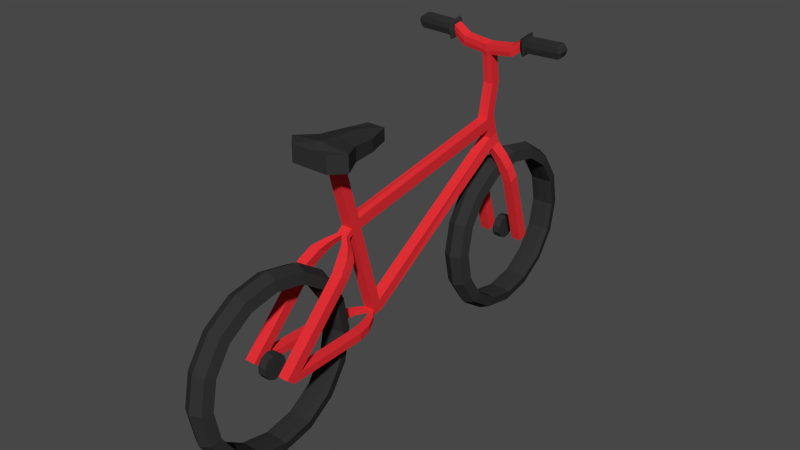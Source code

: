 # Source: SquareFrameBicycle.blend  (saved by Blender 2.79.0; exported with 4.5.12 LTS)
import bpy
from mathutils import Matrix  # noqa: F401  (used for matrix-valued properties, if any)

bpy.ops.wm.read_factory_settings(use_empty=True)
scene = bpy.context.scene
scene.name = 'Scene'

# ---- collections
col_collection_1 = bpy.data.collections.new('Collection 1'); scene.collection.children.link(col_collection_1)

# ---- materials (node trees are filled in below, after node groups)
mat_black = bpy.data.materials.new('Black')
mat_black.alpha_threshold = 0.0
mat_black.diffuse_color = (0.0331, 0.0331, 0.0331, 1.0)
mat_black.roughness = 0.5
mat_red = bpy.data.materials.new('Red')
mat_red.alpha_threshold = 0.0
mat_red.diffuse_color = (0.8, 0.03095, 0.03832, 1.0)
mat_red.roughness = 0.5

# ---- material node trees

# ---- world
world_world = bpy.data.worlds.new('World'); scene.world = world_world
world_world.color = (0.06372, 0.06372, 0.06372)
world_world.use_sun_shadow = False
world_world.sun_shadow_jitter_overblur = 0.0
world_world.cycles.sampling_method = 'NONE'
world_world.cycles.sample_map_resolution = 256

# ---- meshes
me_cube_007 = bpy.data.meshes.new('Cube.007')
me_cube_007.from_pydata([(-0.1036, -0.43, 0.8309), (-0.1036, -0.43, 0.887), (-0.06657, -0.3608, 0.8309), (-0.06657, -0.3608, 0.8776), (0.1036, -0.43, 0.8309), (0.1036, -0.43, 0.887), (0.06657, -0.3608, 0.8309), (0.06657, -0.3608, 0.8776), (0.0, -0.3608, 0.8884), (0.0, -0.3608, 0.8417), (0.0, -0.43, 0.8979), (0.0, -0.43, 0.8417), (-0.05606, -0.2792, 0.8719), (-0.05606, -0.2792, 0.8309), (0.0, -0.2792, 0.8828), (0.05606, -0.2792, 0.8719), (0.05606, -0.2792, 0.8309), (0.0, -0.2792, 0.8417), (-0.03034, -0.2006, 0.8719), (-0.03034, -0.2006, 0.8309), (0.0, -0.2006, 0.8718), (0.03034, -0.2006, 0.8719), (0.03034, -0.2006, 0.8309), (0.0, -0.2006, 0.8307), (-0.06284, -0.4726, 0.8309), (-0.06284, -0.4726, 0.887), (0.06284, -0.4726, 0.887), (0.06284, -0.4726, 0.8309), (0.0, -0.4726, 0.8869), (0.0, -0.4726, 0.8307), (-0.01384, 0.4945, 0.2981), (0.01384, 0.4945, 0.2981), (-0.01384, 0.4881, 0.2762), (0.01384, 0.4881, 0.2762), (-0.01384, 0.4709, 0.2613), (0.01384, 0.4709, 0.2613), (-0.01384, 0.4483, 0.258), (0.01384, 0.4483, 0.258), (-0.01384, 0.4276, 0.2675), (0.01384, 0.4276, 0.2675), (-0.01384, 0.4152, 0.2867), (0.01384, 0.4152, 0.2867), (-0.01384, 0.4152, 0.3095), (0.01384, 0.4152, 0.3095), (-0.01384, 0.4276, 0.3287), (0.01384, 0.4276, 0.3287), (-0.01384, 0.4483, 0.3381), (0.01384, 0.4483, 0.3381), (-0.01384, 0.4709, 0.3349), (0.01384, 0.4709, 0.3349), (-0.01384, 0.4881, 0.3199), (0.01384, 0.4881, 0.3199), (5.817e-08, 0.4541, -0.0007059), (0.03197, 0.4541, 0.01469), (0.03986, 0.4541, 0.04928), (0.01974, 0.4541, 0.05202), (-0.01974, 0.4541, 0.05202), (-0.03986, 0.4541, 0.04928), (-0.03196, 0.4541, 0.01469), (3.841e-08, 0.5684, 0.02204), (0.03197, 0.5625, 0.03626), (0.03986, 0.5493, 0.06821), (0.01974, 0.5482, 0.07075), (-0.01974, 0.5482, 0.07075), (-0.03986, 0.5493, 0.06821), (-0.03196, 0.5625, 0.03626), (1.28e-08, 0.6653, 0.0868), (0.03196, 0.6545, 0.09769), (0.03986, 0.63, 0.1221), (0.01974, 0.6281, 0.1241), (-0.01974, 0.6281, 0.1241), (-0.03986, 0.63, 0.1221), (-0.03196, 0.6545, 0.09769), (-1.476e-08, 0.7301, 0.1837), (0.03196, 0.7159, 0.1896), (0.03986, 0.6839, 0.2029), (0.01974, 0.6814, 0.2039), (-0.01974, 0.6814, 0.2039), (-0.03986, 0.6839, 0.2029), (-0.03197, 0.7159, 0.1896), (-4.007e-08, 0.7528, 0.2981), (0.03196, 0.7375, 0.2981), (0.03986, 0.7029, 0.2981), (0.01974, 0.7001, 0.2981), (-0.01974, 0.7001, 0.2981), (-0.03986, 0.7029, 0.2981), (-0.03197, 0.7375, 0.2981), (-5.928e-08, 0.7301, 0.4124), (0.03196, 0.7159, 0.4065), (0.03986, 0.6839, 0.3933), (0.01974, 0.6814, 0.3922), (-0.01974, 0.6814, 0.3922), (-0.03986, 0.6839, 0.3933), (-0.03197, 0.7159, 0.4065), (-6.947e-08, 0.6653, 0.5093), (0.03196, 0.6545, 0.4984), (0.03986, 0.63, 0.474), (0.01974, 0.6281, 0.472), (-0.01974, 0.6281, 0.472), (-0.03986, 0.63, 0.474), (-0.03197, 0.6545, 0.4984), (-6.908e-08, 0.5684, 0.5741), (0.03196, 0.5625, 0.5599), (0.03986, 0.5493, 0.5279), (0.01974, 0.5482, 0.5254), (-0.01974, 0.5482, 0.5254), (-0.03986, 0.5493, 0.5279), (-0.03197, 0.5625, 0.5599), (-5.817e-08, 0.4541, 0.5968), (0.03196, 0.4541, 0.5814), (0.03986, 0.4541, 0.5469), (0.01974, 0.4541, 0.5441), (-0.01974, 0.4541, 0.5441), (-0.03986, 0.4541, 0.5469), (-0.03197, 0.4541, 0.5814), (-3.841e-08, 0.3397, 0.5741), (0.03196, 0.3456, 0.5599), (0.03986, 0.3589, 0.5279), (0.01974, 0.3599, 0.5254), (-0.01974, 0.3599, 0.5254), (-0.03986, 0.3589, 0.5279), (-0.03197, 0.3456, 0.5599), (-1.28e-08, 0.2428, 0.5093), (0.03196, 0.2537, 0.4984), (0.03986, 0.2782, 0.474), (0.01974, 0.2801, 0.472), (-0.01974, 0.2801, 0.472), (-0.03986, 0.2782, 0.474), (-0.03197, 0.2537, 0.4984), (1.476e-08, 0.178, 0.4124), (0.03197, 0.1923, 0.4065), (0.03986, 0.2242, 0.3933), (0.01974, 0.2268, 0.3922), (-0.01974, 0.2268, 0.3922), (-0.03986, 0.2242, 0.3933), (-0.03196, 0.1923, 0.4065), (4.007e-08, 0.1553, 0.2981), (0.03197, 0.1707, 0.2981), (0.03986, 0.2053, 0.2981), (0.01974, 0.208, 0.2981), (-0.01974, 0.208, 0.2981), (-0.03986, 0.2053, 0.2981), (-0.03196, 0.1707, 0.2981), (5.928e-08, 0.178, 0.1837), (0.03197, 0.1923, 0.1896), (0.03986, 0.2242, 0.2029), (0.01974, 0.2268, 0.2039), (-0.01974, 0.2268, 0.2039), (-0.03986, 0.2242, 0.2029), (-0.03196, 0.1923, 0.1896), (6.947e-08, 0.2428, 0.0868), (0.03197, 0.2537, 0.09769), (0.03986, 0.2782, 0.1221), (0.01974, 0.2801, 0.1241), (-0.01974, 0.2801, 0.1241), (-0.03986, 0.2782, 0.1221), (-0.03196, 0.2537, 0.09769), (6.908e-08, 0.3397, 0.02204), (0.03197, 0.3456, 0.03626), (0.03986, 0.3589, 0.06821), (0.01974, 0.3599, 0.07075), (-0.01974, 0.3599, 0.07075), (-0.03986, 0.3589, 0.06821), (-0.03196, 0.3456, 0.03626), (0.04596, 0.4437, 0.27), (0.03253, 0.3616, 0.5586), (0.04596, 0.476, 0.284), (0.03252, 0.3932, 0.5687), (0.08109, 0.4437, 0.27), (0.06765, 0.3611, 0.5594), (0.08109, 0.476, 0.284), (0.06764, 0.3927, 0.5695), (0.01855, 0.3532, 0.5898), (0.01855, 0.3853, 0.6019), (0.05076, 0.385, 0.6027), (0.05077, 0.3529, 0.5906), (0.04682, 0.3721, 0.5125), (0.04681, 0.4033, 0.5242), (0.08019, 0.403, 0.5249), (0.08019, 0.3718, 0.5132), (0.02295, 0.3756, 0.6414), (0.02295, 0.3387, 0.6316), (0.04596, 0.4655, 0.3167), (0.08108, 0.4655, 0.3168), (0.08108, 0.4335, 0.3023), (0.04596, 0.4336, 0.3022), (0.01653, 0.3171, 0.9794), (0.01653, 0.3486, 0.9843), (0.01758, 0.3211, 0.698), (0.01758, 0.3114, 0.7343), (0.01758, 0.3293, 0.667), (0.01758, 0.3483, 0.7441), (0.01758, 0.3579, 0.7078), (0.01758, 0.3662, 0.6768), (0.01653, 0.3536, 0.9507), (0.01653, 0.3222, 0.9458), (0.08324, 0.3494, 0.9921), (0.0851, 0.318, 0.9875), (0.09074, 0.3546, 0.9594), (0.0926, 0.3231, 0.9547), (0.1259, 0.3522, 1.019), (0.1259, 0.3208, 1.014), (0.1259, 0.3573, 0.985), (0.1259, 0.3259, 0.9802), (0.2597, 0.3525, 1.021), (0.2596, 0.3211, 1.016), (0.2592, 0.3576, 0.9877), (0.2591, 0.3262, 0.9829), (0.1384, 0.3544, 1.022), (0.1384, 0.3178, 1.016), (0.1384, 0.3603, 0.9824), (0.1384, 0.3237, 0.9767), (0.2526, 0.3547, 1.025), (0.2525, 0.3181, 1.019), (0.2522, 0.3606, 0.9856), (0.2521, 0.324, 0.9799), (0.006637, 0.3524, 0.9656), (0.01562, 0.3179, 0.9602), (0.08413, 0.3534, 0.9747), (0.08618, 0.3189, 0.9695), (0.1259, 0.3565, 1.003), (0.1259, 0.3219, 0.998), (0.2658, 0.3568, 1.006), (0.2657, 0.3222, 1.001), (0.1384, 0.3593, 1.004), (0.1384, 0.3174, 0.9975), (0.2581, 0.3597, 1.007), (0.258, 0.3178, 1.001), (-0.04557, 0.4437, 0.27), (-0.03215, 0.3616, 0.5586), (-0.04557, 0.476, 0.284), (-0.03214, 0.3932, 0.5687), (-0.0807, 0.4437, 0.27), (-0.06726, 0.3611, 0.5594), (-0.0807, 0.476, 0.284), (-0.06725, 0.3927, 0.5695), (-0.01816, 0.3532, 0.5898), (-0.01816, 0.3853, 0.6019), (-0.05038, 0.385, 0.6027), (-0.05038, 0.3529, 0.5906), (-0.04643, 0.3721, 0.5125), (-0.04643, 0.4033, 0.5242), (-0.0798, 0.403, 0.5249), (-0.07981, 0.3718, 0.5132), (0.0001935, 0.3389, 0.6301), (0.0001935, 0.3756, 0.6414), (-0.02256, 0.3756, 0.6414), (-0.02256, 0.3387, 0.6316), (-0.04557, 0.4655, 0.3167), (-0.0807, 0.4655, 0.3168), (-0.0807, 0.4335, 0.3023), (-0.04557, 0.4336, 0.3022), (-0.01615, 0.3171, 0.9794), (-0.01615, 0.3486, 0.9843), (0.0001935, 0.3485, 0.9833), (0.0001935, 0.316, 0.9769), (-0.01719, 0.3211, 0.698), (-0.01719, 0.3114, 0.7343), (0.0001935, 0.3114, 0.7343), (0.0001935, 0.3211, 0.698), (-0.01719, 0.3293, 0.667), (0.0001935, 0.3293, 0.667), (0.0001935, 0.3483, 0.7441), (-0.01719, 0.3483, 0.7441), (0.0001935, 0.3579, 0.7078), (-0.01719, 0.3579, 0.7078), (0.0001935, 0.3662, 0.6768), (-0.01719, 0.3662, 0.6768), (0.0001935, 0.3221, 0.9366), (-0.01615, 0.3536, 0.9507), (0.0001935, 0.3555, 0.9518), (-0.01615, 0.3222, 0.9458), (-0.08285, 0.3494, 0.9921), (-0.08472, 0.318, 0.9875), (-0.09035, 0.3546, 0.9594), (-0.09222, 0.3231, 0.9547), (-0.1255, 0.3522, 1.019), (-0.1255, 0.3208, 1.014), (-0.1255, 0.3573, 0.985), (-0.1255, 0.3259, 0.9802), (-0.2593, 0.3525, 1.021), (-0.2592, 0.3211, 1.016), (-0.2588, 0.3576, 0.9877), (-0.2587, 0.3262, 0.9829), (-0.138, 0.3544, 1.022), (-0.138, 0.3178, 1.016), (-0.138, 0.3603, 0.9824), (-0.138, 0.3237, 0.9767), (-0.2522, 0.3547, 1.025), (-0.2521, 0.3181, 1.019), (-0.2518, 0.3606, 0.9856), (-0.2517, 0.324, 0.9799), (0.0001935, 0.3177, 0.9538), (-0.00625, 0.3524, 0.9656), (0.0001935, 0.3525, 0.9657), (-0.01523, 0.3179, 0.9602), (-0.08375, 0.3534, 0.9747), (-0.0858, 0.3189, 0.9695), (-0.1255, 0.3565, 1.003), (-0.1255, 0.3219, 0.998), (-0.2654, 0.3568, 1.006), (-0.2653, 0.3222, 1.001), (-0.138, 0.3593, 1.004), (-0.138, 0.3174, 0.9975), (-0.2577, 0.3597, 1.007), (-0.2576, 0.3178, 1.001), (0.01878, -0.2924, 0.59), (0.01878, -0.3018, 0.6241), (0.01878, -0.2443, 0.2926), (0.01878, -0.381, 0.7808), (0.01878, -0.2076, 0.2791), (0.01878, -0.3471, 0.7881), (0.01878, -0.3263, 0.5828), (0.01878, -0.3316, 0.6023), (0.04745, -0.6721, 0.2929), (0.03403, -0.4102, 0.5507), (0.04745, -0.6447, 0.2709), (0.03402, -0.3794, 0.5338), (0.08258, -0.6721, 0.2929), (0.06914, -0.4098, 0.5515), (0.08258, -0.6447, 0.2709), (0.06913, -0.379, 0.5346), (0.02024, -0.3787, 0.5697), (0.02023, -0.3603, 0.5542), (0.04494, -0.3599, 0.5547), (0.04494, -0.3782, 0.5702), (0.04744, -0.4493, 0.5179), (0.04743, -0.4191, 0.5002), (0.08255, -0.4187, 0.5009), (0.08256, -0.449, 0.5185), (0.01813, -0.3405, 0.5739), (0.01814, -0.3547, 0.5863), (0.04745, -0.6207, 0.2954), (0.08258, -0.6206, 0.2954), (0.08258, -0.6483, 0.317), (0.04745, -0.6484, 0.3169), (0.04236, -0.3671, 0.2954), (0.04236, -0.3673, 0.2709), (0.07749, -0.3671, 0.2955), (0.07749, -0.3673, 0.2709), (0.03618, -0.325, 0.2936), (0.03622, -0.3251, 0.272), (0.06626, -0.3176, 0.2937), (0.0663, -0.3177, 0.272), (0.02257, -0.2804, 0.2923), (0.02264, -0.2805, 0.275), (0.0407, -0.2691, 0.2924), (0.04076, -0.2692, 0.275), (0.01878, -0.2414, 0.2761), (0.01402, -0.3551, 0.8013), (0.01402, -0.3805, 0.7959), (0.01402, -0.3734, 0.8711), (0.01402, -0.3987, 0.8657), (0.01878, -0.2175, 0.3154), (-0.01839, -0.2924, 0.59), (-0.01839, -0.3018, 0.6241), (0.0001935, -0.3026, 0.627), (0.0001935, -0.2919, 0.5882), (-0.01839, -0.2443, 0.2926), (-0.01839, -0.381, 0.7808), (-0.01839, -0.2076, 0.2791), (-0.01839, -0.3471, 0.7881), (-0.01839, -0.3263, 0.5828), (-0.01839, -0.3316, 0.6023), (0.0001935, -0.3316, 0.6023), (0.0001935, -0.3263, 0.5828), (-0.04706, -0.6721, 0.2929), (-0.03364, -0.4102, 0.5507), (-0.04706, -0.6447, 0.2709), (-0.03363, -0.3794, 0.5338), (-0.08219, -0.6721, 0.2929), (-0.06875, -0.4098, 0.5515), (-0.08219, -0.6447, 0.2709), (-0.06875, -0.379, 0.5346), (-0.01985, -0.3787, 0.5697), (-0.01985, -0.3603, 0.5542), (-0.04455, -0.3599, 0.5547), (-0.04456, -0.3782, 0.5702), (-0.04705, -0.4493, 0.5179), (-0.04705, -0.4191, 0.5002), (-0.08216, -0.4187, 0.5009), (-0.08217, -0.449, 0.5185), (0.0001935, -0.355, 0.5859), (0.0001935, -0.3408, 0.5735), (-0.01775, -0.3405, 0.5739), (-0.01775, -0.3547, 0.5863), (0.0001935, -0.3471, 0.7881), (0.0001935, -0.2076, 0.2791), (0.0001935, -0.381, 0.7808), (0.0001935, -0.2443, 0.2926), (-0.04706, -0.6207, 0.2954), (-0.08219, -0.6206, 0.2954), (-0.08219, -0.6483, 0.317), (-0.04706, -0.6484, 0.3169), (-0.04197, -0.3671, 0.2954), (-0.04198, -0.3673, 0.2709), (-0.0771, -0.3671, 0.2955), (-0.0771, -0.3673, 0.2709), (-0.03579, -0.325, 0.2936), (-0.03583, -0.3251, 0.272), (-0.06587, -0.3176, 0.2937), (-0.06591, -0.3177, 0.272), (-0.02219, -0.2804, 0.2923), (-0.02225, -0.2805, 0.275), (-0.04032, -0.2691, 0.2924), (-0.04037, -0.2692, 0.275), (0.0001935, -0.2414, 0.2761), (-0.01839, -0.2414, 0.2761), (0.0001935, -0.2174, 0.3152), (0.0001935, -0.3551, 0.8013), (-0.01363, -0.3551, 0.8013), (-0.01363, -0.3805, 0.7959), (0.0001935, -0.3805, 0.7959), (0.0001935, -0.3734, 0.8711), (-0.01363, -0.3734, 0.8711), (-0.01363, -0.3987, 0.8657), (0.0001935, -0.3987, 0.8657), (-0.01839, -0.2175, 0.3154), (-0.1271, 0.3589, 1.028), (-0.1271, 0.3117, 1.021), (-0.1271, 0.3652, 1.005), (-0.1271, 0.3665, 0.9777), (-0.1271, 0.3134, 0.9971), (-0.1271, 0.3193, 0.9704), (-0.1365, 0.371, 0.9738), (-0.1365, 0.3621, 1.033), (-0.1365, 0.3072, 1.024), (-0.1365, 0.3695, 1.005), (-0.1365, 0.3066, 0.9964), (-0.1365, 0.316, 0.9653), (0.1275, 0.3589, 1.028), (0.1275, 0.3117, 1.021), (0.1275, 0.3652, 1.005), (0.1275, 0.3665, 0.9777), (0.1275, 0.3134, 0.9971), (0.1275, 0.3193, 0.9704), (0.1369, 0.371, 0.9738), (0.1369, 0.3621, 1.033), (0.1369, 0.3072, 1.024), (0.1369, 0.3695, 1.005), (0.1369, 0.3066, 0.9964), (0.1369, 0.316, 0.9653), (0.0001935, 0.3342, 0.8456), (0.0171, 0.369, 0.8552), (0.0001935, 0.3699, 0.8558), (0.0171, 0.3342, 0.8499), (-0.01671, 0.369, 0.8552), (-0.01671, 0.3342, 0.8499), (-0.01384, -0.6085, 0.2981), (0.01384, -0.6085, 0.2981), (-0.01384, -0.6149, 0.2762), (0.01384, -0.6149, 0.2762), (-0.01384, -0.6322, 0.2613), (0.01384, -0.6322, 0.2613), (-0.01384, -0.6547, 0.258), (0.01384, -0.6547, 0.258), (-0.01384, -0.6755, 0.2675), (0.01384, -0.6755, 0.2675), (-0.01384, -0.6878, 0.2867), (0.01384, -0.6878, 0.2867), (-0.01384, -0.6878, 0.3095), (0.01384, -0.6878, 0.3095), (-0.01384, -0.6755, 0.3287), (0.01384, -0.6755, 0.3287), (-0.01384, -0.6547, 0.3381), (0.01384, -0.6547, 0.3381), (-0.01384, -0.6322, 0.3349), (0.01384, -0.6322, 0.3349), (-0.01384, -0.6149, 0.3199), (0.01384, -0.6149, 0.3199), (5.817e-08, -0.649, -0.0007059), (0.03197, -0.649, 0.01469), (0.03986, -0.649, 0.04928), (0.01974, -0.649, 0.05202), (-0.01974, -0.649, 0.05202), (-0.03986, -0.649, 0.04928), (-0.03196, -0.649, 0.01469), (3.841e-08, -0.5346, 0.02204), (0.03197, -0.5405, 0.03626), (0.03986, -0.5538, 0.06821), (0.01974, -0.5548, 0.07075), (-0.01974, -0.5548, 0.07075), (-0.03986, -0.5538, 0.06821), (-0.03196, -0.5405, 0.03626), (1.28e-08, -0.4377, 0.0868), (0.03196, -0.4486, 0.09769), (0.03986, -0.4731, 0.1221), (0.01974, -0.475, 0.1241), (-0.01974, -0.475, 0.1241), (-0.03986, -0.4731, 0.1221), (-0.03196, -0.4486, 0.09769), (-1.476e-08, -0.3729, 0.1837), (0.03196, -0.3872, 0.1896), (0.03986, -0.4191, 0.2029), (0.01974, -0.4217, 0.2039), (-0.01974, -0.4217, 0.2039), (-0.03986, -0.4191, 0.2029), (-0.03197, -0.3872, 0.1896), (-4.007e-08, -0.3502, 0.2981), (0.03196, -0.3656, 0.2981), (0.03986, -0.4002, 0.2981), (0.01974, -0.4029, 0.2981), (-0.01974, -0.4029, 0.2981), (-0.03986, -0.4002, 0.2981), (-0.03197, -0.3656, 0.2981), (-5.928e-08, -0.3729, 0.4124), (0.03196, -0.3872, 0.4065), (0.03986, -0.4191, 0.3933), (0.01974, -0.4217, 0.3922), (-0.01974, -0.4217, 0.3922), (-0.03986, -0.4191, 0.3933), (-0.03197, -0.3872, 0.4065), (-6.947e-08, -0.4377, 0.5093), (0.03196, -0.4486, 0.4984), (0.03986, -0.4731, 0.474), (0.01974, -0.475, 0.472), (-0.01974, -0.475, 0.472), (-0.03986, -0.4731, 0.474), (-0.03197, -0.4486, 0.4984), (-6.908e-08, -0.5346, 0.5741), (0.03196, -0.5405, 0.5599), (0.03986, -0.5538, 0.5279), (0.01974, -0.5548, 0.5254), (-0.01974, -0.5548, 0.5254), (-0.03986, -0.5538, 0.5279), (-0.03197, -0.5405, 0.5599), (-5.817e-08, -0.649, 0.5968), (0.03196, -0.649, 0.5814), (0.03986, -0.649, 0.5469), (0.01974, -0.649, 0.5441), (-0.01974, -0.649, 0.5441), (-0.03986, -0.649, 0.5469), (-0.03197, -0.649, 0.5814), (-3.841e-08, -0.7633, 0.5741), (0.03196, -0.7574, 0.5599), (0.03986, -0.7442, 0.5279), (0.01974, -0.7431, 0.5254), (-0.01974, -0.7431, 0.5254), (-0.03986, -0.7442, 0.5279), (-0.03197, -0.7574, 0.5599), (-1.28e-08, -0.8602, 0.5093), (0.03196, -0.8494, 0.4984), (0.03986, -0.8249, 0.474), (0.01974, -0.823, 0.472), (-0.01974, -0.823, 0.472), (-0.03986, -0.8249, 0.474), (-0.03197, -0.8494, 0.4984), (1.476e-08, -0.925, 0.4124), (0.03197, -0.9108, 0.4065), (0.03986, -0.8788, 0.3933), (0.01974, -0.8763, 0.3922), (-0.01974, -0.8763, 0.3922), (-0.03986, -0.8788, 0.3933), (-0.03196, -0.9108, 0.4065), (4.007e-08, -0.9478, 0.2981), (0.03197, -0.9324, 0.2981), (0.03986, -0.8978, 0.2981), (0.01974, -0.895, 0.2981), (-0.01974, -0.895, 0.2981), (-0.03986, -0.8978, 0.2981), (-0.03196, -0.9324, 0.2981), (5.928e-08, -0.925, 0.1837), (0.03197, -0.9108, 0.1896), (0.03986, -0.8788, 0.2029), (0.01974, -0.8763, 0.2039), (-0.01974, -0.8763, 0.2039), (-0.03986, -0.8788, 0.2029), (-0.03196, -0.9108, 0.1896), (6.947e-08, -0.8602, 0.0868), (0.03197, -0.8494, 0.09769), (0.03986, -0.8249, 0.1221), (0.01974, -0.823, 0.1241), (-0.01974, -0.823, 0.1241), (-0.03986, -0.8249, 0.1221), (-0.03196, -0.8494, 0.09769), (6.908e-08, -0.7633, 0.02204), (0.03197, -0.7574, 0.03626), (0.03986, -0.7442, 0.06821), (0.01974, -0.7431, 0.07075), (-0.01974, -0.7431, 0.07075), (-0.03986, -0.7442, 0.06821), (-0.03196, -0.7574, 0.03626)], [], [(1, 3, 2, 0), (9, 2, 13, 17), (7, 5, 4, 6), (4, 5, 26, 27), (11, 9, 6, 4), (10, 8, 3, 1), (5, 7, 8, 10), (0, 2, 9, 11), (10, 1, 25, 28), (3, 8, 14, 12), (14, 15, 21, 20), (17, 13, 19, 23), (8, 7, 15, 14), (6, 9, 17, 16), (2, 3, 12, 13), (7, 6, 16, 15), (20, 21, 22, 23), (18, 20, 23, 19), (12, 14, 20, 18), (15, 16, 22, 21), (13, 12, 18, 19), (16, 17, 23, 22), (28, 25, 24, 29), (26, 28, 29, 27), (0, 11, 29, 24), (1, 0, 24, 25), (11, 4, 27, 29), (5, 10, 28, 26), (30, 31, 33, 32), (32, 33, 35, 34), (34, 35, 37, 36), (36, 37, 39, 38), (38, 39, 41, 40), (40, 41, 43, 42), (42, 43, 45, 44), (44, 45, 47, 46), (46, 47, 49, 48), (33, 31, 51, 49, 47, 45, 43, 41, 39, 37, 35), (50, 51, 31, 30), (48, 49, 51, 50), (30, 32, 34, 36, 38, 40, 42, 44, 46, 48, 50), (52, 59, 60, 53), (53, 60, 61, 54), (54, 61, 62, 55), (55, 62, 63, 56), (56, 63, 64, 57), (57, 64, 65, 58), (52, 58, 65, 59), (59, 66, 67, 60), (60, 67, 68, 61), (61, 68, 69, 62), (62, 69, 70, 63), (63, 70, 71, 64), (64, 71, 72, 65), (65, 72, 66, 59), (66, 73, 74, 67), (67, 74, 75, 68), (68, 75, 76, 69), (69, 76, 77, 70), (70, 77, 78, 71), (71, 78, 79, 72), (72, 79, 73, 66), (73, 80, 81, 74), (74, 81, 82, 75), (75, 82, 83, 76), (76, 83, 84, 77), (77, 84, 85, 78), (78, 85, 86, 79), (79, 86, 80, 73), (80, 87, 88, 81), (81, 88, 89, 82), (82, 89, 90, 83), (83, 90, 91, 84), (84, 91, 92, 85), (85, 92, 93, 86), (86, 93, 87, 80), (87, 94, 95, 88), (88, 95, 96, 89), (89, 96, 97, 90), (90, 97, 98, 91), (91, 98, 99, 92), (92, 99, 100, 93), (93, 100, 94, 87), (94, 101, 102, 95), (95, 102, 103, 96), (96, 103, 104, 97), (97, 104, 105, 98), (98, 105, 106, 99), (99, 106, 107, 100), (100, 107, 101, 94), (101, 108, 109, 102), (102, 109, 110, 103), (103, 110, 111, 104), (104, 111, 112, 105), (105, 112, 113, 106), (106, 113, 114, 107), (107, 114, 108, 101), (108, 115, 116, 109), (109, 116, 117, 110), (110, 117, 118, 111), (111, 118, 119, 112), (112, 119, 120, 113), (113, 120, 121, 114), (114, 121, 115, 108), (115, 122, 123, 116), (116, 123, 124, 117), (117, 124, 125, 118), (118, 125, 126, 119), (119, 126, 127, 120), (120, 127, 128, 121), (121, 128, 122, 115), (122, 129, 130, 123), (123, 130, 131, 124), (124, 131, 132, 125), (125, 132, 133, 126), (126, 133, 134, 127), (127, 134, 135, 128), (128, 135, 129, 122), (129, 136, 137, 130), (130, 137, 138, 131), (131, 138, 139, 132), (132, 139, 140, 133), (133, 140, 141, 134), (134, 141, 142, 135), (135, 142, 136, 129), (136, 143, 144, 137), (137, 144, 145, 138), (138, 145, 146, 139), (139, 146, 147, 140), (140, 147, 148, 141), (141, 148, 149, 142), (142, 149, 143, 136), (143, 150, 151, 144), (144, 151, 152, 145), (145, 152, 153, 146), (146, 153, 154, 147), (147, 154, 155, 148), (148, 155, 156, 149), (149, 156, 150, 143), (150, 157, 158, 151), (151, 158, 159, 152), (152, 159, 160, 153), (153, 160, 161, 154), (154, 161, 162, 155), (155, 162, 163, 156), (156, 163, 157, 150), (157, 52, 53, 158), (158, 53, 54, 159), (159, 54, 55, 160), (160, 55, 56, 161), (161, 56, 57, 162), (162, 57, 58, 163), (163, 58, 52, 157), (185, 182, 166, 164), (183, 184, 168, 170), (184, 185, 164, 168), (164, 166, 170, 168), (165, 169, 175, 172), (175, 174, 180, 181), (171, 167, 173, 174), (169, 171, 174, 175), (167, 165, 172, 173), (169, 165, 176, 179), (171, 169, 179, 178), (167, 171, 178, 177), (165, 167, 177, 176), (173, 172, 244, 245), (172, 175, 181, 244), (174, 173, 245, 180), (179, 176, 185, 184), (178, 179, 184, 183), (177, 178, 183, 182), (176, 177, 182, 185), (166, 182, 183, 170), (186, 187, 254, 255), (191, 189, 188, 192), (262, 191, 192, 264), (264, 192, 193, 266), (192, 188, 190, 193), (188, 259, 261, 190), (193, 190, 181, 180), (266, 193, 180, 245), (443, 445, 189, 191), (445, 442, 258, 189), (444, 443, 191, 262), (294, 216, 194, 270), (217, 292, 268, 195), (217, 195, 199, 219), (199, 198, 202, 203), (216, 187, 196, 218), (187, 186, 197, 196), (195, 194, 198, 199), (209, 208, 437, 438), (218, 196, 200, 220), (219, 199, 203, 221), (196, 197, 201, 200), (222, 223, 207, 206), (205, 204, 212, 213), (223, 205, 213, 227), (225, 209, 438, 440), (224, 208, 212, 226), (225, 211, 215, 227), (208, 209, 213, 212), (211, 210, 214, 215), (206, 207, 215, 214), (210, 211, 441, 436), (222, 206, 214, 226), (221, 203, 435, 434), (204, 222, 226, 212), (209, 225, 227, 213), (210, 224, 226, 214), (201, 221, 434, 431), (207, 223, 227, 215), (204, 205, 223, 222), (197, 219, 221, 201), (198, 218, 220, 202), (208, 224, 439, 437), (194, 216, 218, 198), (186, 217, 219, 197), (186, 255, 292, 217), (254, 187, 216, 294), (251, 228, 230, 248), (249, 234, 232, 250), (250, 232, 228, 251), (228, 232, 234, 230), (229, 236, 239, 233), (239, 247, 246, 238), (235, 238, 237, 231), (233, 239, 238, 235), (231, 237, 236, 229), (233, 243, 240, 229), (235, 242, 243, 233), (231, 241, 242, 235), (229, 240, 241, 231), (237, 245, 244, 236), (236, 244, 247, 239), (238, 246, 245, 237), (243, 250, 251, 240), (242, 249, 250, 243), (241, 248, 249, 242), (240, 251, 248, 241), (230, 234, 249, 248), (252, 255, 254, 253), (263, 265, 256, 257), (262, 264, 265, 263), (264, 266, 267, 265), (265, 267, 260, 256), (256, 260, 261, 259), (267, 246, 247, 260), (266, 245, 246, 267), (446, 263, 257, 447), (447, 257, 258, 442), (444, 262, 263, 446), (294, 270, 269, 293), (295, 271, 268, 292), (295, 297, 275, 271), (275, 279, 278, 274), (293, 296, 272, 253), (253, 272, 273, 252), (271, 275, 274, 269), (277, 276, 418, 419), (296, 298, 276, 272), (297, 299, 279, 275), (272, 276, 277, 273), (300, 282, 283, 301), (281, 289, 288, 280), (301, 305, 289, 281), (286, 302, 427, 424), (302, 304, 288, 284), (303, 305, 291, 287), (284, 288, 289, 285), (287, 291, 290, 286), (282, 290, 291, 283), (278, 279, 423, 421), (300, 304, 290, 282), (299, 277, 419, 422), (280, 288, 304, 300), (285, 289, 305, 303), (286, 290, 304, 302), (302, 284, 425, 427), (283, 291, 305, 301), (280, 300, 301, 281), (273, 277, 299, 297), (274, 278, 298, 296), (284, 285, 426, 425), (269, 274, 296, 293), (252, 273, 297, 295), (252, 295, 292, 255), (254, 294, 293, 253), (357, 259, 188, 306), (307, 189, 258, 356), (335, 332, 316, 314), (320, 316, 337, 339), (333, 334, 318, 320), (334, 335, 314, 318), (314, 316, 320, 318), (315, 319, 325, 322), (325, 324, 330, 331), (321, 317, 323, 324), (319, 321, 324, 325), (317, 315, 322, 323), (319, 315, 326, 329), (321, 319, 329, 328), (317, 321, 328, 327), (315, 317, 327, 326), (323, 322, 382, 383), (322, 325, 331, 382), (324, 323, 383, 330), (330, 383, 365, 312), (331, 330, 312, 313), (382, 331, 313, 364), (309, 311, 349, 350), (329, 326, 335, 334), (328, 329, 334, 333), (327, 328, 333, 332), (326, 327, 332, 335), (339, 337, 341, 343), (316, 332, 336, 337), (332, 333, 338, 336), (333, 320, 339, 338), (340, 342, 346, 344), (337, 336, 340, 341), (336, 338, 342, 340), (338, 339, 343, 342), (347, 345, 406, 348), (342, 343, 347, 346), (343, 341, 345, 347), (341, 340, 344, 345), (344, 346, 308, 389), (346, 347, 348, 308), (406, 387, 310, 348), (345, 344, 389, 406), (386, 311, 307, 356), (309, 388, 364, 313), (350, 349, 351, 352), (388, 309, 350, 412), (311, 386, 409, 349), (352, 351, 413, 416), (412, 350, 352, 416), (349, 409, 413, 351), (310, 308, 348), (353, 308, 310), (312, 365, 389, 308), (353, 190, 261, 408), (306, 312, 308, 353), (357, 306, 353, 408), (307, 313, 312, 306), (311, 309, 313, 307), (189, 307, 306, 188), (190, 353, 310, 181), (387, 244, 181, 310), (357, 354, 256, 259), (355, 356, 258, 257), (393, 366, 368, 390), (372, 397, 395, 368), (391, 372, 370, 392), (392, 370, 366, 393), (366, 370, 372, 368), (367, 374, 377, 371), (377, 385, 384, 376), (373, 376, 375, 369), (371, 377, 376, 373), (369, 375, 374, 367), (371, 381, 378, 367), (373, 380, 381, 371), (369, 379, 380, 373), (367, 378, 379, 369), (375, 383, 382, 374), (374, 382, 385, 377), (376, 384, 383, 375), (384, 362, 365, 383), (385, 363, 362, 384), (382, 364, 363, 385), (359, 411, 410, 361), (381, 392, 393, 378), (380, 391, 392, 381), (379, 390, 391, 380), (378, 393, 390, 379), (397, 401, 399, 395), (368, 395, 394, 390), (390, 394, 396, 391), (391, 396, 397, 372), (398, 402, 404, 400), (395, 399, 398, 394), (394, 398, 400, 396), (396, 400, 401, 397), (405, 407, 406, 403), (400, 404, 405, 401), (401, 405, 403, 399), (399, 403, 402, 398), (402, 389, 358, 404), (404, 358, 407, 405), (406, 407, 360, 387), (403, 406, 389, 402), (386, 356, 355, 361), (359, 363, 364, 388), (411, 415, 414, 410), (388, 412, 411, 359), (361, 410, 409, 386), (415, 416, 413, 414), (412, 416, 415, 411), (410, 414, 413, 409), (360, 407, 358), (417, 360, 358), (362, 358, 389, 365), (417, 408, 261, 260), (354, 417, 358, 362), (357, 408, 417, 354), (355, 354, 362, 363), (361, 355, 363, 359), (257, 256, 354, 355), (260, 247, 360, 417), (387, 360, 247, 244), (422, 428, 429, 423), (420, 427, 425, 418), (418, 425, 426, 419), (423, 429, 424, 421), (421, 424, 427, 420), (419, 426, 428, 422), (285, 303, 428, 426), (298, 278, 421, 420), (303, 287, 429, 428), (287, 286, 424, 429), (276, 298, 420, 418), (279, 299, 422, 423), (434, 435, 441, 440), (432, 430, 437, 439), (430, 431, 438, 437), (435, 433, 436, 441), (433, 432, 439, 436), (431, 434, 440, 438), (203, 202, 433, 435), (200, 201, 431, 430), (224, 210, 436, 439), (220, 200, 430, 432), (202, 220, 432, 433), (211, 225, 440, 441), (270, 444, 446, 269), (271, 447, 442, 268), (269, 446, 447, 271), (270, 194, 443, 444), (195, 268, 442, 445), (194, 195, 445, 443), (448, 449, 451, 450), (450, 451, 453, 452), (452, 453, 455, 454), (454, 455, 457, 456), (456, 457, 459, 458), (458, 459, 461, 460), (460, 461, 463, 462), (462, 463, 465, 464), (464, 465, 467, 466), (451, 449, 469, 467, 465, 463, 461, 459, 457, 455, 453), (468, 469, 449, 448), (466, 467, 469, 468), (448, 450, 452, 454, 456, 458, 460, 462, 464, 466, 468), (470, 477, 478, 471), (471, 478, 479, 472), (472, 479, 480, 473), (473, 480, 481, 474), (474, 481, 482, 475), (475, 482, 483, 476), (470, 476, 483, 477), (477, 484, 485, 478), (478, 485, 486, 479), (479, 486, 487, 480), (480, 487, 488, 481), (481, 488, 489, 482), (482, 489, 490, 483), (483, 490, 484, 477), (484, 491, 492, 485), (485, 492, 493, 486), (486, 493, 494, 487), (487, 494, 495, 488), (488, 495, 496, 489), (489, 496, 497, 490), (490, 497, 491, 484), (491, 498, 499, 492), (492, 499, 500, 493), (493, 500, 501, 494), (494, 501, 502, 495), (495, 502, 503, 496), (496, 503, 504, 497), (497, 504, 498, 491), (498, 505, 506, 499), (499, 506, 507, 500), (500, 507, 508, 501), (501, 508, 509, 502), (502, 509, 510, 503), (503, 510, 511, 504), (504, 511, 505, 498), (505, 512, 513, 506), (506, 513, 514, 507), (507, 514, 515, 508), (508, 515, 516, 509), (509, 516, 517, 510), (510, 517, 518, 511), (511, 518, 512, 505), (512, 519, 520, 513), (513, 520, 521, 514), (514, 521, 522, 515), (515, 522, 523, 516), (516, 523, 524, 517), (517, 524, 525, 518), (518, 525, 519, 512), (519, 526, 527, 520), (520, 527, 528, 521), (521, 528, 529, 522), (522, 529, 530, 523), (523, 530, 531, 524), (524, 531, 532, 525), (525, 532, 526, 519), (526, 533, 534, 527), (527, 534, 535, 528), (528, 535, 536, 529), (529, 536, 537, 530), (530, 537, 538, 531), (531, 538, 539, 532), (532, 539, 533, 526), (533, 540, 541, 534), (534, 541, 542, 535), (535, 542, 543, 536), (536, 543, 544, 537), (537, 544, 545, 538), (538, 545, 546, 539), (539, 546, 540, 533), (540, 547, 548, 541), (541, 548, 549, 542), (542, 549, 550, 543), (543, 550, 551, 544), (544, 551, 552, 545), (545, 552, 553, 546), (546, 553, 547, 540), (547, 554, 555, 548), (548, 555, 556, 549), (549, 556, 557, 550), (550, 557, 558, 551), (551, 558, 559, 552), (552, 559, 560, 553), (553, 560, 554, 547), (554, 561, 562, 555), (555, 562, 563, 556), (556, 563, 564, 557), (557, 564, 565, 558), (558, 565, 566, 559), (559, 566, 567, 560), (560, 567, 561, 554), (561, 568, 569, 562), (562, 569, 570, 563), (563, 570, 571, 564), (564, 571, 572, 565), (565, 572, 573, 566), (566, 573, 574, 567), (567, 574, 568, 561), (568, 575, 576, 569), (569, 576, 577, 570), (570, 577, 578, 571), (571, 578, 579, 572), (572, 579, 580, 573), (573, 580, 581, 574), (574, 581, 575, 568), (575, 470, 471, 576), (576, 471, 472, 577), (577, 472, 473, 578), (578, 473, 474, 579), (579, 474, 475, 580), (580, 475, 476, 581), (581, 476, 470, 575)])
me_cube_007.polygons.foreach_set('material_index', [0, 0, 0, 0, 0, 0, 0, 0, 0, 0, 0, 0, 0, 0, 0, 0, 0, 0, 0, 0, 0, 0, 0, 0, 0, 0, 0, 0, 0, 0, 0, 0, 0, 0, 0, 0, 0, 0, 0, 0, 0, 0, 0, 0, 0, 0, 0, 0, 0, 0, 0, 0, 0, 0, 0, 0, 0, 0, 0, 0, 0, 0, 0, 0, 0, 0, 0, 0, 0, 0, 0, 0, 0, 0, 0, 0, 0, 0, 0, 0, 0, 0, 0, 0, 0, 0, 0, 0, 0, 0, 0, 0, 0, 0, 0, 0, 0, 0, 0, 0, 0, 0, 0, 0, 0, 0, 0, 0, 0, 0, 0, 0, 0, 0, 0, 0, 0, 0, 0, 0, 0, 0, 0, 0, 0, 0, 0, 0, 0, 0, 0, 0, 0, 0, 0, 0, 0, 0, 0, 0, 0, 0, 0, 0, 0, 0, 0, 0, 0, 0, 0, 0, 0, 1, 1, 1, 1, 1, 1, 1, 1, 1, 1, 1, 1, 1, 1, 1, 1, 1, 1, 1, 1, 1, 1, 1, 1, 1, 1, 1, 1, 1, 1, 1, 1, 1, 1, 1, 1, 1, 1, 1, 0, 1, 1, 1, 0, 0, 0, 0, 0, 0, 0, 0, 0, 0, 0, 0, 0, 0, 0, 0, 0, 0, 1, 1, 0, 1, 1, 1, 1, 1, 1, 1, 1, 1, 1, 1, 1, 1, 1, 1, 1, 1, 1, 1, 1, 1, 1, 1, 1, 1, 1, 1, 1, 1, 1, 1, 1, 1, 1, 1, 1, 1, 1, 1, 1, 1, 1, 1, 0, 1, 1, 1, 0, 0, 0, 0, 0, 0, 0, 0, 0, 0, 0, 0, 0, 0, 0, 0, 0, 0, 1, 1, 0, 1, 1, 1, 1, 1, 1, 1, 1, 1, 1, 1, 1, 1, 1, 1, 1, 1, 1, 1, 1, 1, 1, 1, 1, 1, 1, 1, 1, 1, 1, 1, 1, 1, 1, 1, 1, 1, 1, 1, 1, 1, 1, 1, 1, 1, 1, 1, 1, 1, 1, 1, 1, 1, 1, 1, 1, 1, 1, 1, 1, 1, 1, 1, 1, 1, 1, 1, 1, 1, 1, 1, 1, 1, 1, 1, 1, 1, 1, 1, 1, 1, 1, 1, 1, 1, 1, 1, 1, 1, 1, 1, 1, 1, 1, 1, 1, 1, 1, 1, 1, 1, 1, 1, 1, 1, 1, 1, 1, 1, 1, 1, 1, 1, 1, 1, 1, 1, 1, 1, 1, 1, 1, 1, 1, 1, 1, 1, 1, 0, 0, 0, 0, 0, 0, 0, 0, 0, 0, 0, 0, 0, 0, 0, 0, 0, 0, 0, 0, 0, 0, 0, 0, 1, 1, 1, 1, 1, 1, 0, 0, 0, 0, 0, 0, 0, 0, 0, 0, 0, 0, 0, 0, 0, 0, 0, 0, 0, 0, 0, 0, 0, 0, 0, 0, 0, 0, 0, 0, 0, 0, 0, 0, 0, 0, 0, 0, 0, 0, 0, 0, 0, 0, 0, 0, 0, 0, 0, 0, 0, 0, 0, 0, 0, 0, 0, 0, 0, 0, 0, 0, 0, 0, 0, 0, 0, 0, 0, 0, 0, 0, 0, 0, 0, 0, 0, 0, 0, 0, 0, 0, 0, 0, 0, 0, 0, 0, 0, 0, 0, 0, 0, 0, 0, 0, 0, 0, 0, 0, 0, 0, 0, 0, 0, 0, 0, 0, 0, 0, 0, 0, 0, 0, 0, 0, 0, 0, 0, 0, 0, 0, 0, 0, 0])
me_cube_007.materials.append(mat_black)
me_cube_007.materials.append(mat_red)
me_cube_007.use_remesh_preserve_volume = False
me_cube_007.use_remesh_preserve_attributes = False
me_cube_007.use_mirror_vertex_groups = False
me_cube_007.update()

# ---- objects
ob_bicycle = bpy.data.objects.new('Bicycle', me_cube_007)

# ---- transforms, parenting, visibility, modifiers, constraints
ob_bicycle.location = (0.0, 0.0, 0.0)
ob_bicycle.lineart.crease_threshold = 0.0

# ---- collection membership
col_collection_1.objects.link(ob_bicycle)

# ---- scene / render settings (as saved in the file)
scene.frame_start = 1; scene.frame_end = 250; scene.frame_set(1)
scene.render.engine = 'CYCLES'
scene.render.resolution_percentage = 50
scene.render.dither_intensity = 0.0
scene.cycles.use_denoising = False
scene.cycles.samples = 10
scene.cycles.sampling_pattern = 'TABULATED_SOBOL'
scene.cycles.light_sampling_threshold = 0.0
scene.cycles.use_adaptive_sampling = False
scene.cycles.use_light_tree = False
scene.cycles.blur_glossy = 0.0
scene.cycles.pixel_filter_type = 'GAUSSIAN'
scene.cycles.sample_clamp_indirect = 0.0
scene.view_settings.view_transform = 'Standard'
bpy.context.view_layer.update()

# ---- added for rendering (the .blend has no active camera and no usable light): camera, sun
cam_auto = bpy.data.cameras.new('AutoCamera')
cam_auto.lens = 50.0
cam_auto.sensor_width = 36.0
cam_auto.clip_end = 1000.0
ob_auto_camera = bpy.data.objects.new('AutoCamera', cam_auto)
scene.collection.objects.link(ob_auto_camera)
ob_auto_camera.location = (1.90576, -2.38414, 2.04038)
ob_auto_camera.rotation_euler = (1.09748, -7.21219e-08, 0.694738)
scene.camera = ob_auto_camera
light_auto_sun = bpy.data.lights.new('AutoSun', 'SUN')
light_auto_sun.energy = 3.0
light_auto_sun.angle = 0.0523599
ob_auto_sun = bpy.data.objects.new('AutoSun', light_auto_sun)
scene.collection.objects.link(ob_auto_sun)
ob_auto_sun.rotation_euler = (0.872665, 0.174533, 0.523599)
bpy.context.view_layer.update()
